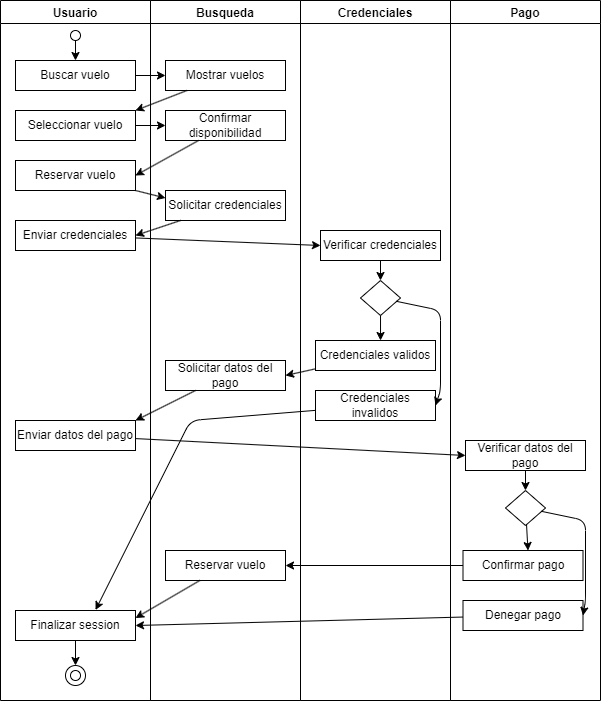

The diagram above was exported from draw.io. Its source (the exported page's mxGraphModel, read from the mxfile embedded in the PNG):
<mxGraphModel dx="534" dy="630" grid="1" gridSize="10" guides="1" tooltips="1" connect="1" arrows="1" fold="1" page="1" pageScale="1" pageWidth="850" pageHeight="1100" background="#ffffff" math="0" shadow="0">
  <root>
    <mxCell id="0" />
    <mxCell id="1" parent="0" />
    <mxCell id="2" value="Usuario" style="swimlane;fillColor=none;strokeColor=#000000;fontColor=#000000;" vertex="1" parent="1">
      <mxGeometry x="80" y="70" width="150" height="700" as="geometry" />
    </mxCell>
    <mxCell id="9" style="edgeStyle=none;html=1;fontColor=#000000;strokeColor=#000000;" edge="1" parent="2" source="6" target="7">
      <mxGeometry relative="1" as="geometry" />
    </mxCell>
    <mxCell id="6" value="" style="ellipse;whiteSpace=wrap;html=1;aspect=fixed;strokeColor=#000000;fontColor=#000000;fillColor=default;" vertex="1" parent="2">
      <mxGeometry x="70" y="30" width="10" height="10" as="geometry" />
    </mxCell>
    <mxCell id="7" value="Buscar vuelo" style="rounded=0;whiteSpace=wrap;html=1;strokeColor=#000000;fontColor=#000000;fillColor=none;" vertex="1" parent="2">
      <mxGeometry x="15" y="60" width="120" height="30" as="geometry" />
    </mxCell>
    <mxCell id="11" value="Seleccionar vuelo" style="rounded=0;whiteSpace=wrap;html=1;strokeColor=#000000;fontColor=#000000;fillColor=none;" vertex="1" parent="2">
      <mxGeometry x="15" y="110" width="120" height="30" as="geometry" />
    </mxCell>
    <mxCell id="15" value="Reservar vuelo" style="rounded=0;whiteSpace=wrap;html=1;strokeColor=#000000;fontColor=#000000;fillColor=none;" vertex="1" parent="2">
      <mxGeometry x="15" y="160" width="120" height="30" as="geometry" />
    </mxCell>
    <mxCell id="19" value="Enviar credenciales" style="rounded=0;whiteSpace=wrap;html=1;strokeColor=#000000;fontColor=#000000;fillColor=none;" vertex="1" parent="2">
      <mxGeometry x="15" y="220" width="120" height="30" as="geometry" />
    </mxCell>
    <mxCell id="31" value="Enviar datos del pago" style="rounded=0;whiteSpace=wrap;html=1;strokeColor=#000000;fontColor=#000000;fillColor=none;" vertex="1" parent="2">
      <mxGeometry x="15" y="420" width="120" height="30" as="geometry" />
    </mxCell>
    <mxCell id="49" style="edgeStyle=none;html=1;entryX=0.5;entryY=0;entryDx=0;entryDy=0;strokeColor=#000000;fontColor=#000000;" edge="1" parent="2" source="43" target="48">
      <mxGeometry relative="1" as="geometry" />
    </mxCell>
    <mxCell id="43" value="Finalizar session" style="rounded=0;whiteSpace=wrap;html=1;strokeColor=#000000;fontColor=#000000;fillColor=none;" vertex="1" parent="2">
      <mxGeometry x="15" y="610" width="120" height="30" as="geometry" />
    </mxCell>
    <mxCell id="47" value="" style="ellipse;whiteSpace=wrap;html=1;aspect=fixed;strokeColor=#000000;fontColor=#000000;fillColor=default;" vertex="1" parent="2">
      <mxGeometry x="70" y="670" width="10" height="10" as="geometry" />
    </mxCell>
    <mxCell id="48" value="" style="ellipse;whiteSpace=wrap;html=1;aspect=fixed;strokeColor=#000000;fontColor=#000000;fillColor=none;" vertex="1" parent="2">
      <mxGeometry x="65" y="665" width="20" height="20" as="geometry" />
    </mxCell>
    <mxCell id="3" value="Busqueda" style="swimlane;fillColor=none;strokeColor=#000000;fontColor=#000000;" vertex="1" parent="1">
      <mxGeometry x="230" y="70" width="150" height="700" as="geometry" />
    </mxCell>
    <mxCell id="8" value="Mostrar vuelos" style="rounded=0;whiteSpace=wrap;html=1;strokeColor=#000000;fontColor=#000000;fillColor=none;" vertex="1" parent="3">
      <mxGeometry x="15" y="60" width="120" height="30" as="geometry" />
    </mxCell>
    <mxCell id="12" value="Confirmar disponibilidad" style="rounded=0;whiteSpace=wrap;html=1;strokeColor=#000000;fontColor=#000000;fillColor=none;" vertex="1" parent="3">
      <mxGeometry x="15" y="110" width="120" height="30" as="geometry" />
    </mxCell>
    <mxCell id="17" value="Solicitar credenciales" style="rounded=0;whiteSpace=wrap;html=1;strokeColor=#000000;fontColor=#000000;fillColor=none;" vertex="1" parent="3">
      <mxGeometry x="15" y="190" width="120" height="30" as="geometry" />
    </mxCell>
    <mxCell id="29" value="Solicitar datos del pago" style="rounded=0;whiteSpace=wrap;html=1;strokeColor=#000000;fontColor=#000000;fillColor=none;" vertex="1" parent="3">
      <mxGeometry x="15" y="360" width="120" height="30" as="geometry" />
    </mxCell>
    <mxCell id="41" value="Reservar vuelo" style="rounded=0;whiteSpace=wrap;html=1;strokeColor=#000000;fontColor=#000000;fillColor=none;" vertex="1" parent="3">
      <mxGeometry x="15" y="550" width="120" height="30" as="geometry" />
    </mxCell>
    <mxCell id="4" value="Credenciales" style="swimlane;fillColor=none;strokeColor=#000000;fontColor=#000000;" vertex="1" parent="1">
      <mxGeometry x="380" y="70" width="150" height="700" as="geometry" />
    </mxCell>
    <mxCell id="24" style="edgeStyle=none;html=1;entryX=0.5;entryY=0;entryDx=0;entryDy=0;strokeColor=#000000;fontColor=#000000;" edge="1" parent="4" source="21" target="23">
      <mxGeometry relative="1" as="geometry" />
    </mxCell>
    <mxCell id="21" value="Verificar credenciales" style="rounded=0;whiteSpace=wrap;html=1;strokeColor=#000000;fontColor=#000000;fillColor=none;" vertex="1" parent="4">
      <mxGeometry x="20" y="230" width="120" height="30" as="geometry" />
    </mxCell>
    <mxCell id="27" style="edgeStyle=none;html=1;entryX=1;entryY=0.5;entryDx=0;entryDy=0;strokeColor=#000000;fontColor=#000000;" edge="1" parent="4" source="23" target="26">
      <mxGeometry relative="1" as="geometry">
        <Array as="points">
          <mxPoint x="140" y="310" />
          <mxPoint x="140" y="390" />
        </Array>
      </mxGeometry>
    </mxCell>
    <mxCell id="28" style="edgeStyle=none;html=1;entryX=0.542;entryY=0;entryDx=0;entryDy=0;entryPerimeter=0;strokeColor=#000000;fontColor=#000000;" edge="1" parent="4" source="23" target="25">
      <mxGeometry relative="1" as="geometry" />
    </mxCell>
    <mxCell id="23" value="" style="rhombus;whiteSpace=wrap;html=1;strokeColor=#000000;fontColor=#000000;fillColor=none;" vertex="1" parent="4">
      <mxGeometry x="60" y="280" width="40" height="35" as="geometry" />
    </mxCell>
    <mxCell id="25" value="Credenciales validos" style="rounded=0;whiteSpace=wrap;html=1;strokeColor=#000000;fontColor=#000000;fillColor=none;" vertex="1" parent="4">
      <mxGeometry x="15" y="340" width="120" height="30" as="geometry" />
    </mxCell>
    <mxCell id="26" value="Credenciales invalidos" style="rounded=0;whiteSpace=wrap;html=1;strokeColor=#000000;fontColor=#000000;fillColor=none;" vertex="1" parent="4">
      <mxGeometry x="15" y="390" width="120" height="30" as="geometry" />
    </mxCell>
    <mxCell id="5" value="Pago" style="swimlane;fillColor=none;strokeColor=#000000;fontColor=#000000;" vertex="1" parent="1">
      <mxGeometry x="530" y="70" width="150" height="700" as="geometry" />
    </mxCell>
    <mxCell id="40" style="edgeStyle=none;html=1;entryX=0.5;entryY=0;entryDx=0;entryDy=0;strokeColor=#000000;fontColor=#000000;" edge="1" parent="5" source="33" target="37">
      <mxGeometry relative="1" as="geometry" />
    </mxCell>
    <mxCell id="33" value="Verificar datos del pago" style="rounded=0;whiteSpace=wrap;html=1;strokeColor=#000000;fontColor=#000000;fillColor=none;" vertex="1" parent="5">
      <mxGeometry x="15" y="440" width="120" height="30" as="geometry" />
    </mxCell>
    <mxCell id="37" value="" style="rhombus;whiteSpace=wrap;html=1;strokeColor=#000000;fontColor=#000000;fillColor=none;" vertex="1" parent="5">
      <mxGeometry x="55" y="490" width="40" height="35" as="geometry" />
    </mxCell>
    <mxCell id="38" value="Confirmar pago" style="rounded=0;whiteSpace=wrap;html=1;strokeColor=#000000;fontColor=#000000;fillColor=none;" vertex="1" parent="5">
      <mxGeometry x="12.5" y="550" width="120" height="30" as="geometry" />
    </mxCell>
    <mxCell id="36" style="edgeStyle=none;html=1;entryX=0.542;entryY=0;entryDx=0;entryDy=0;entryPerimeter=0;strokeColor=#000000;fontColor=#000000;" edge="1" parent="5" source="37" target="38">
      <mxGeometry relative="1" as="geometry" />
    </mxCell>
    <mxCell id="39" value="Denegar pago" style="rounded=0;whiteSpace=wrap;html=1;strokeColor=#000000;fontColor=#000000;fillColor=none;" vertex="1" parent="5">
      <mxGeometry x="12.5" y="600" width="120" height="30" as="geometry" />
    </mxCell>
    <mxCell id="35" style="edgeStyle=none;html=1;entryX=1;entryY=0.5;entryDx=0;entryDy=0;strokeColor=#000000;fontColor=#000000;" edge="1" parent="5" source="37" target="39">
      <mxGeometry relative="1" as="geometry">
        <Array as="points">
          <mxPoint x="135" y="520" />
          <mxPoint x="135" y="600" />
        </Array>
      </mxGeometry>
    </mxCell>
    <mxCell id="10" style="edgeStyle=none;html=1;entryX=0;entryY=0.5;entryDx=0;entryDy=0;strokeColor=#000000;fontColor=#000000;" edge="1" parent="1" source="7" target="8">
      <mxGeometry relative="1" as="geometry" />
    </mxCell>
    <mxCell id="13" style="edgeStyle=none;html=1;entryX=1;entryY=0;entryDx=0;entryDy=0;strokeColor=#000000;fontColor=#000000;" edge="1" parent="1" source="8" target="11">
      <mxGeometry relative="1" as="geometry" />
    </mxCell>
    <mxCell id="14" style="edgeStyle=none;html=1;entryX=0;entryY=0.5;entryDx=0;entryDy=0;strokeColor=#000000;fontColor=#000000;" edge="1" parent="1" source="11" target="12">
      <mxGeometry relative="1" as="geometry" />
    </mxCell>
    <mxCell id="16" style="edgeStyle=none;html=1;entryX=1;entryY=0.5;entryDx=0;entryDy=0;strokeColor=#000000;fontColor=#000000;" edge="1" parent="1" source="12" target="15">
      <mxGeometry relative="1" as="geometry" />
    </mxCell>
    <mxCell id="18" style="edgeStyle=none;html=1;entryX=0;entryY=0.25;entryDx=0;entryDy=0;strokeColor=#000000;fontColor=#000000;" edge="1" parent="1" source="15" target="17">
      <mxGeometry relative="1" as="geometry" />
    </mxCell>
    <mxCell id="20" style="edgeStyle=none;html=1;entryX=1;entryY=0.5;entryDx=0;entryDy=0;strokeColor=#000000;fontColor=#000000;" edge="1" parent="1" source="17" target="19">
      <mxGeometry relative="1" as="geometry" />
    </mxCell>
    <mxCell id="22" style="edgeStyle=none;html=1;entryX=0;entryY=0.5;entryDx=0;entryDy=0;strokeColor=#000000;fontColor=#000000;" edge="1" parent="1" source="19" target="21">
      <mxGeometry relative="1" as="geometry" />
    </mxCell>
    <mxCell id="30" style="edgeStyle=none;html=1;entryX=1;entryY=0.5;entryDx=0;entryDy=0;strokeColor=#000000;fontColor=#000000;" edge="1" parent="1" source="25" target="29">
      <mxGeometry relative="1" as="geometry" />
    </mxCell>
    <mxCell id="32" style="edgeStyle=none;html=1;entryX=1;entryY=0;entryDx=0;entryDy=0;strokeColor=#000000;fontColor=#000000;" edge="1" parent="1" source="29" target="31">
      <mxGeometry relative="1" as="geometry" />
    </mxCell>
    <mxCell id="34" style="edgeStyle=none;html=1;entryX=0;entryY=0.5;entryDx=0;entryDy=0;strokeColor=#000000;fontColor=#000000;" edge="1" parent="1" source="31" target="33">
      <mxGeometry relative="1" as="geometry" />
    </mxCell>
    <mxCell id="42" style="edgeStyle=none;html=1;entryX=1;entryY=0.5;entryDx=0;entryDy=0;strokeColor=#000000;fontColor=#000000;" edge="1" parent="1" source="38" target="41">
      <mxGeometry relative="1" as="geometry" />
    </mxCell>
    <mxCell id="44" style="edgeStyle=none;html=1;entryX=1;entryY=0.25;entryDx=0;entryDy=0;strokeColor=#000000;fontColor=#000000;" edge="1" parent="1" source="41" target="43">
      <mxGeometry relative="1" as="geometry" />
    </mxCell>
    <mxCell id="45" style="edgeStyle=none;html=1;entryX=1;entryY=0.5;entryDx=0;entryDy=0;strokeColor=#000000;fontColor=#000000;" edge="1" parent="1" source="39" target="43">
      <mxGeometry relative="1" as="geometry" />
    </mxCell>
    <mxCell id="46" style="edgeStyle=none;html=1;entryX=0.667;entryY=-0.018;entryDx=0;entryDy=0;entryPerimeter=0;strokeColor=#000000;fontColor=#000000;" edge="1" parent="1" source="26" target="43">
      <mxGeometry relative="1" as="geometry">
        <Array as="points">
          <mxPoint x="270" y="490" />
        </Array>
      </mxGeometry>
    </mxCell>
  </root>
</mxGraphModel>